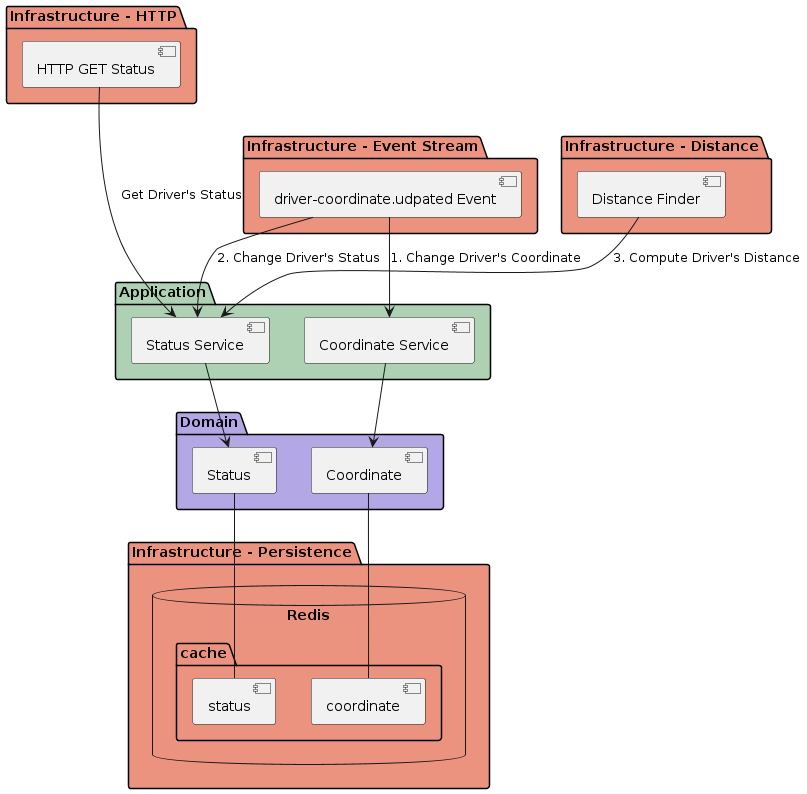

The diagram above was rendered by PlantUML. Its source (embedded in the PNG):
@startuml
'https://plantuml.com/component-diagram

package "Infrastructure - HTTP" #EB937F {
   [HTTP GET Status] as http_get_status 
}

package "Infrastructure - Event Stream" #EB937F {
   [driver-coordinate.udpated Event] as event_driver_coordinate
}

package "Infrastructure - Distance" #EB937F {
    [Distance Finder] as distance_finder 
}

package "Application" #ADD1B2 {
    http_get_status ---> [Status Service]: Get Driver's Status
    event_driver_coordinate --> [Coordinate Service]: 1. Change Driver's Coordinate
    event_driver_coordinate --> [Status Service]: 2. Change Driver's Status
    distance_finder --> [Status Service]: 3. Compute Driver's Distance
}

package "Domain" #B4A7E5 {
    [Coordinate]
    [Status]

    [Status Service] --> [Status]
    
    [Coordinate Service] --> [Coordinate]
}

package "Infrastructure - Persistence" #EB937F {
     database "Redis" {
          folder "cache" {
            [status]
            [coordinate]
          }
}

[Status] -- [status]
[Coordinate] -- [coordinate]

@enduml